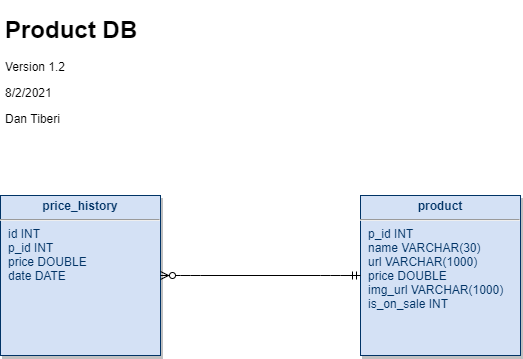

The diagram above was exported from draw.io. Its source (the exported page's mxGraphModel, read from the mxfile embedded in the PNG):
<mxGraphModel dx="782" dy="468" grid="1" gridSize="10" guides="1" tooltips="1" connect="1" arrows="1" fold="1" page="1" pageScale="1" pageWidth="826" pageHeight="1169" background="none" math="0" shadow="0">
  <root>
    <mxCell id="0" />
    <mxCell id="1" parent="0" />
    <mxCell id="21" value="&lt;p style=&quot;margin: 4px 0px 0px ; text-align: center&quot;&gt;&lt;b&gt;product&lt;/b&gt;&lt;/p&gt;&lt;hr&gt;&lt;p style=&quot;margin: 0px ; margin-left: 8px&quot;&gt;p_id INT&lt;/p&gt;&lt;p style=&quot;margin: 0px ; margin-left: 8px&quot;&gt;name VARCHAR(30)&lt;/p&gt;&lt;p style=&quot;margin: 0px ; margin-left: 8px&quot;&gt;url VARCHAR(1000)&lt;/p&gt;&lt;p style=&quot;margin: 0px ; margin-left: 8px&quot;&gt;price DOUBLE&lt;/p&gt;&lt;p style=&quot;margin: 0px ; margin-left: 8px&quot;&gt;img_url VARCHAR(1000)&lt;/p&gt;&lt;p style=&quot;margin: 0px ; margin-left: 8px&quot;&gt;is_on_sale INT&lt;/p&gt;" style="verticalAlign=top;align=left;overflow=fill;fontSize=12;fontFamily=Helvetica;html=1;strokeColor=#003366;shadow=1;fillColor=#D4E1F5;fontColor=#003366" parent="1" vertex="1">
      <mxGeometry x="480" y="504.99999999999983" width="160" height="160" as="geometry" />
    </mxCell>
    <mxCell id="Hvqc62_-DPDoJlrZmDQs-114" value="&lt;p style=&quot;margin: 4px 0px 0px ; text-align: center&quot;&gt;&lt;b&gt;price_history&lt;/b&gt;&lt;/p&gt;&lt;hr&gt;&lt;p style=&quot;margin: 0px ; margin-left: 8px&quot;&gt;id INT&lt;/p&gt;&lt;p style=&quot;margin: 0px ; margin-left: 8px&quot;&gt;p_id INT&lt;/p&gt;&lt;p style=&quot;margin: 0px ; margin-left: 8px&quot;&gt;price DOUBLE&lt;/p&gt;&lt;p style=&quot;margin: 0px ; margin-left: 8px&quot;&gt;date DATE&lt;/p&gt;&lt;p style=&quot;margin: 0px ; margin-left: 8px&quot;&gt;&lt;br&gt;&lt;/p&gt;" style="verticalAlign=top;align=left;overflow=fill;fontSize=12;fontFamily=Helvetica;html=1;strokeColor=#003366;shadow=1;fillColor=#D4E1F5;fontColor=#003366" parent="1" vertex="1">
      <mxGeometry x="120" y="504.9999999999998" width="160" height="160" as="geometry" />
    </mxCell>
    <mxCell id="Hvqc62_-DPDoJlrZmDQs-115" value="" style="edgeStyle=entityRelationEdgeStyle;fontSize=12;html=1;endArrow=ERzeroToMany;startArrow=ERmandOne;exitX=0;exitY=0.5;exitDx=0;exitDy=0;entryX=1;entryY=0.5;entryDx=0;entryDy=0;" parent="1" source="21" target="Hvqc62_-DPDoJlrZmDQs-114" edge="1">
      <mxGeometry width="100" height="100" relative="1" as="geometry">
        <mxPoint x="340" y="460" as="sourcePoint" />
        <mxPoint x="440" y="360" as="targetPoint" />
      </mxGeometry>
    </mxCell>
    <mxCell id="Hvqc62_-DPDoJlrZmDQs-117" value="&lt;h1&gt;Product DB&lt;/h1&gt;&lt;p&gt;Version 1.2&lt;/p&gt;&lt;p&gt;8/2/2021&lt;/p&gt;&lt;p&gt;Dan Tiberi&lt;/p&gt;" style="text;html=1;strokeColor=none;fillColor=none;spacing=5;spacingTop=-20;whiteSpace=wrap;overflow=hidden;rounded=0;" parent="1" vertex="1">
      <mxGeometry x="120" y="320" width="190" height="120" as="geometry" />
    </mxCell>
  </root>
</mxGraphModel>